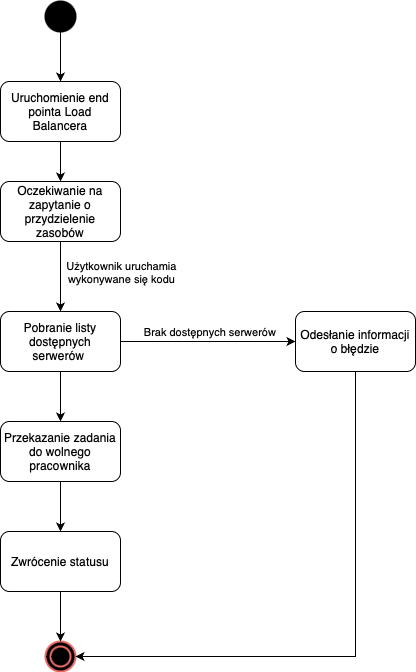

The diagram above was exported from draw.io. Its source (the exported page's mxGraphModel, read from the mxfile embedded in the PNG):
<mxGraphModel dx="952" dy="754" grid="1" gridSize="10" guides="1" tooltips="1" connect="1" arrows="1" fold="1" page="1" pageScale="1" pageWidth="827" pageHeight="1169" math="0" shadow="0">
  <root>
    <mxCell id="0" />
    <mxCell id="1" parent="0" />
    <mxCell id="TKzSG03XWiKY2Yh5fDTk-5" style="edgeStyle=orthogonalEdgeStyle;rounded=0;orthogonalLoop=1;jettySize=auto;html=1;" edge="1" parent="1" source="TKzSG03XWiKY2Yh5fDTk-1" target="TKzSG03XWiKY2Yh5fDTk-4">
      <mxGeometry relative="1" as="geometry" />
    </mxCell>
    <mxCell id="TKzSG03XWiKY2Yh5fDTk-1" value="" style="strokeWidth=2;html=1;shape=mxgraph.flowchart.start_2;whiteSpace=wrap;fillColor=#000000;" vertex="1" parent="1">
      <mxGeometry x="140" y="160" width="30" height="30" as="geometry" />
    </mxCell>
    <mxCell id="TKzSG03XWiKY2Yh5fDTk-2" value="" style="ellipse;shape=doubleEllipse;whiteSpace=wrap;html=1;fillColor=#000000;strokeColor=#EA6B66;perimeterSpacing=0;strokeWidth=2;" vertex="1" parent="1">
      <mxGeometry x="140" y="800" width="30" height="30" as="geometry" />
    </mxCell>
    <mxCell id="TKzSG03XWiKY2Yh5fDTk-7" style="edgeStyle=orthogonalEdgeStyle;rounded=0;orthogonalLoop=1;jettySize=auto;html=1;" edge="1" parent="1" source="TKzSG03XWiKY2Yh5fDTk-4" target="TKzSG03XWiKY2Yh5fDTk-6">
      <mxGeometry relative="1" as="geometry" />
    </mxCell>
    <mxCell id="TKzSG03XWiKY2Yh5fDTk-4" value="Uruchomienie end pointa Load Balancera" style="rounded=1;whiteSpace=wrap;html=1;" vertex="1" parent="1">
      <mxGeometry x="95" y="240" width="120" height="60" as="geometry" />
    </mxCell>
    <mxCell id="TKzSG03XWiKY2Yh5fDTk-11" value="" style="edgeStyle=orthogonalEdgeStyle;rounded=0;orthogonalLoop=1;jettySize=auto;html=1;" edge="1" parent="1" source="TKzSG03XWiKY2Yh5fDTk-6" target="TKzSG03XWiKY2Yh5fDTk-10">
      <mxGeometry relative="1" as="geometry" />
    </mxCell>
    <mxCell id="TKzSG03XWiKY2Yh5fDTk-15" value="Użytkownik uruchamia &lt;br&gt;wykonywane się kodu" style="edgeLabel;html=1;align=center;verticalAlign=middle;resizable=0;points=[];" vertex="1" connectable="0" parent="TKzSG03XWiKY2Yh5fDTk-11">
      <mxGeometry x="-0.2" y="4" relative="1" as="geometry">
        <mxPoint x="56" y="2" as="offset" />
      </mxGeometry>
    </mxCell>
    <mxCell id="TKzSG03XWiKY2Yh5fDTk-6" value="Oczekiwanie na zapytanie o przydzielenie zasobów" style="rounded=1;whiteSpace=wrap;html=1;" vertex="1" parent="1">
      <mxGeometry x="95" y="340" width="120" height="60" as="geometry" />
    </mxCell>
    <mxCell id="TKzSG03XWiKY2Yh5fDTk-13" value="" style="edgeStyle=orthogonalEdgeStyle;rounded=0;orthogonalLoop=1;jettySize=auto;html=1;" edge="1" parent="1" source="TKzSG03XWiKY2Yh5fDTk-10" target="TKzSG03XWiKY2Yh5fDTk-12">
      <mxGeometry relative="1" as="geometry" />
    </mxCell>
    <mxCell id="TKzSG03XWiKY2Yh5fDTk-14" value="Brak dostępnych serwerów&amp;nbsp;" style="edgeLabel;html=1;align=center;verticalAlign=middle;resizable=0;points=[];" vertex="1" connectable="0" parent="TKzSG03XWiKY2Yh5fDTk-13">
      <mxGeometry x="0.025" y="3" relative="1" as="geometry">
        <mxPoint y="-7" as="offset" />
      </mxGeometry>
    </mxCell>
    <mxCell id="TKzSG03XWiKY2Yh5fDTk-17" value="" style="edgeStyle=orthogonalEdgeStyle;rounded=0;orthogonalLoop=1;jettySize=auto;html=1;" edge="1" parent="1" source="TKzSG03XWiKY2Yh5fDTk-10" target="TKzSG03XWiKY2Yh5fDTk-16">
      <mxGeometry relative="1" as="geometry" />
    </mxCell>
    <mxCell id="TKzSG03XWiKY2Yh5fDTk-10" value="Pobranie listy dostępnych serwerów&amp;nbsp;" style="whiteSpace=wrap;html=1;rounded=1;" vertex="1" parent="1">
      <mxGeometry x="95" y="470" width="120" height="60" as="geometry" />
    </mxCell>
    <mxCell id="TKzSG03XWiKY2Yh5fDTk-21" style="edgeStyle=orthogonalEdgeStyle;rounded=0;orthogonalLoop=1;jettySize=auto;html=1;" edge="1" parent="1" source="TKzSG03XWiKY2Yh5fDTk-12" target="TKzSG03XWiKY2Yh5fDTk-2">
      <mxGeometry relative="1" as="geometry">
        <Array as="points">
          <mxPoint x="450" y="815" />
        </Array>
      </mxGeometry>
    </mxCell>
    <mxCell id="TKzSG03XWiKY2Yh5fDTk-12" value="Odesłanie informacji o błędzie" style="whiteSpace=wrap;html=1;rounded=1;" vertex="1" parent="1">
      <mxGeometry x="390" y="470" width="120" height="60" as="geometry" />
    </mxCell>
    <mxCell id="TKzSG03XWiKY2Yh5fDTk-19" value="" style="edgeStyle=orthogonalEdgeStyle;rounded=0;orthogonalLoop=1;jettySize=auto;html=1;" edge="1" parent="1" source="TKzSG03XWiKY2Yh5fDTk-16" target="TKzSG03XWiKY2Yh5fDTk-18">
      <mxGeometry relative="1" as="geometry" />
    </mxCell>
    <mxCell id="TKzSG03XWiKY2Yh5fDTk-16" value="Przekazanie zadania do wolnego pracownika" style="whiteSpace=wrap;html=1;rounded=1;" vertex="1" parent="1">
      <mxGeometry x="95" y="580" width="120" height="60" as="geometry" />
    </mxCell>
    <mxCell id="TKzSG03XWiKY2Yh5fDTk-20" style="edgeStyle=orthogonalEdgeStyle;rounded=0;orthogonalLoop=1;jettySize=auto;html=1;entryX=0.5;entryY=0;entryDx=0;entryDy=0;" edge="1" parent="1" source="TKzSG03XWiKY2Yh5fDTk-18" target="TKzSG03XWiKY2Yh5fDTk-2">
      <mxGeometry relative="1" as="geometry" />
    </mxCell>
    <mxCell id="TKzSG03XWiKY2Yh5fDTk-18" value="Zwrócenie statusu" style="whiteSpace=wrap;html=1;rounded=1;" vertex="1" parent="1">
      <mxGeometry x="95" y="690" width="120" height="60" as="geometry" />
    </mxCell>
  </root>
</mxGraphModel>